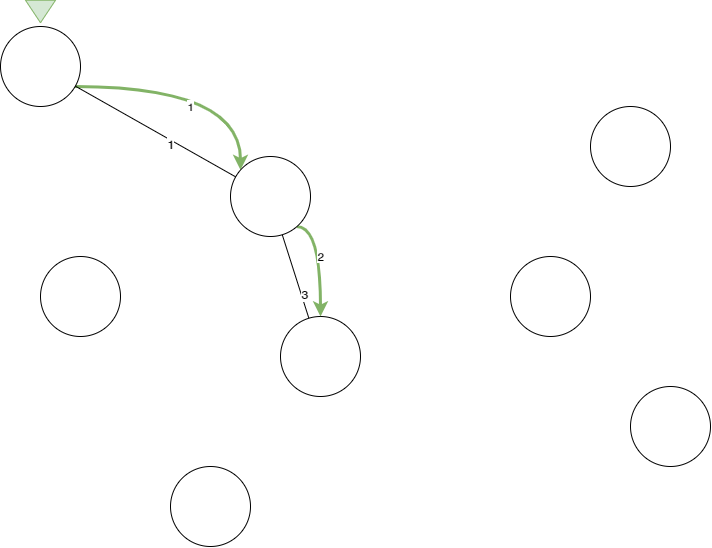

The diagram above was exported from draw.io. Its source (the exported page's mxGraphModel, read from the mxfile embedded in the PNG):
<mxGraphModel dx="2166" dy="1309" grid="1" gridSize="10" guides="1" tooltips="1" connect="1" arrows="1" fold="1" page="1" pageScale="1" pageWidth="1169" pageHeight="827" math="0" shadow="0">
  <root>
    <mxCell id="0" />
    <mxCell id="1" parent="0" />
    <mxCell id="2" style="edgeStyle=none;rounded=0;orthogonalLoop=1;jettySize=auto;html=1;endArrow=none;endFill=0;" edge="1" source="4" target="11" parent="1">
      <mxGeometry relative="1" as="geometry" />
    </mxCell>
    <mxCell id="3" value="3" style="text;html=1;resizable=0;points=[];align=center;verticalAlign=middle;labelBackgroundColor=#ffffff;" vertex="1" connectable="0" parent="2">
      <mxGeometry x="-0.4465" y="-2" relative="1" as="geometry">
        <mxPoint as="offset" />
      </mxGeometry>
    </mxCell>
    <mxCell id="4" value="" style="ellipse;whiteSpace=wrap;html=1;aspect=fixed;" vertex="1" parent="1">
      <mxGeometry x="1240" y="1190" width="80" height="80" as="geometry" />
    </mxCell>
    <mxCell id="5" value="" style="ellipse;whiteSpace=wrap;html=1;aspect=fixed;" vertex="1" parent="1">
      <mxGeometry x="1590" y="1260" width="80" height="80" as="geometry" />
    </mxCell>
    <mxCell id="6" value="" style="ellipse;whiteSpace=wrap;html=1;aspect=fixed;" vertex="1" parent="1">
      <mxGeometry x="1130" y="1340" width="80" height="80" as="geometry" />
    </mxCell>
    <mxCell id="7" value="" style="ellipse;whiteSpace=wrap;html=1;aspect=fixed;" vertex="1" parent="1">
      <mxGeometry x="1470" y="1130" width="80" height="80" as="geometry" />
    </mxCell>
    <mxCell id="8" value="1" style="edgeStyle=orthogonalEdgeStyle;rounded=0;orthogonalLoop=1;jettySize=auto;html=1;fillColor=#d5e8d4;strokeColor=#82b366;strokeWidth=3;curved=1;" edge="1" source="9" target="11" parent="1">
      <mxGeometry x="-0.0731" y="-20" relative="1" as="geometry">
        <Array as="points">
          <mxPoint x="1200" y="960" />
        </Array>
        <mxPoint as="offset" />
      </mxGeometry>
    </mxCell>
    <mxCell id="9" value="" style="ellipse;whiteSpace=wrap;html=1;aspect=fixed;" vertex="1" parent="1">
      <mxGeometry x="960" y="900" width="80" height="80" as="geometry" />
    </mxCell>
    <mxCell id="10" value="2" style="edgeStyle=orthogonalEdgeStyle;curved=1;rounded=0;orthogonalLoop=1;jettySize=auto;html=1;strokeWidth=3;fillColor=#d5e8d4;strokeColor=#82b366;" edge="1" source="11" target="4" parent="1">
      <mxGeometry x="-0.0569" relative="1" as="geometry">
        <Array as="points">
          <mxPoint x="1280" y="1100" />
        </Array>
        <mxPoint as="offset" />
      </mxGeometry>
    </mxCell>
    <mxCell id="11" value="" style="ellipse;whiteSpace=wrap;html=1;aspect=fixed;" vertex="1" parent="1">
      <mxGeometry x="1190" y="1030" width="80" height="80" as="geometry" />
    </mxCell>
    <mxCell id="12" value="" style="ellipse;whiteSpace=wrap;html=1;aspect=fixed;" vertex="1" parent="1">
      <mxGeometry x="1000" y="1130" width="80" height="80" as="geometry" />
    </mxCell>
    <mxCell id="13" value="" style="ellipse;whiteSpace=wrap;html=1;aspect=fixed;" vertex="1" parent="1">
      <mxGeometry x="1550" y="980" width="80" height="80" as="geometry" />
    </mxCell>
    <mxCell id="14" value="" style="endArrow=none;html=1;" edge="1" source="9" target="11" parent="1">
      <mxGeometry width="50" height="50" relative="1" as="geometry">
        <mxPoint x="1070" y="1000" as="sourcePoint" />
        <mxPoint x="1120" y="950" as="targetPoint" />
      </mxGeometry>
    </mxCell>
    <mxCell id="15" value="1" style="text;html=1;resizable=0;points=[];align=center;verticalAlign=middle;labelBackgroundColor=#ffffff;" vertex="1" connectable="0" parent="14">
      <mxGeometry x="0.1965" y="-4" relative="1" as="geometry">
        <mxPoint as="offset" />
      </mxGeometry>
    </mxCell>
    <mxCell id="16" value="" style="triangle;whiteSpace=wrap;html=1;rotation=90;fillColor=#d5e8d4;strokeColor=#82b366;" vertex="1" parent="1">
      <mxGeometry x="988.75" y="870" width="22.5" height="30" as="geometry" />
    </mxCell>
  </root>
</mxGraphModel>